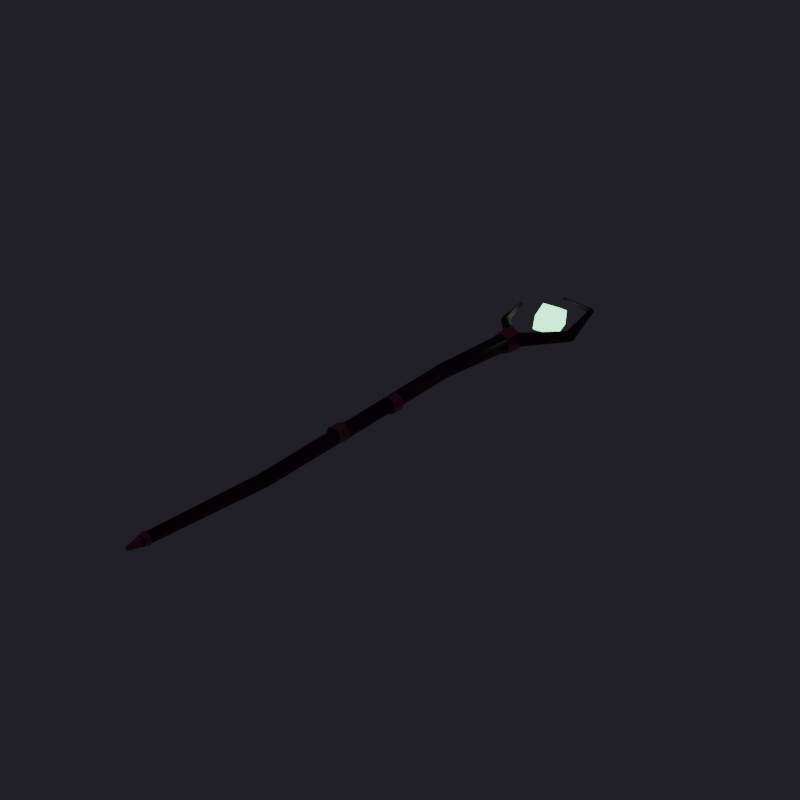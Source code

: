# Source: Druid_NatureStaff.blend  (saved by Blender 5.3.31; exported with 4.5.12 LTS)
import bpy
from mathutils import Matrix  # noqa: F401  (used for matrix-valued properties, if any)

bpy.ops.wm.read_factory_settings(use_empty=True)
scene = bpy.context.scene
scene.name = 'Scene'

# ---- collections
col_druid_naturestaff = bpy.data.collections.new('Druid_NatureStaff'); scene.collection.children.link(col_druid_naturestaff)

# ---- images (referenced by path relative to the original .blend; pixels are not part of the script)
import os
ASSET_DIR = os.environ.get("B2B_ASSET_DIR", "")  # directory of the original .blend (textures are referenced by path, not embedded)
HERE = os.path.dirname(os.path.abspath(__file__))  # packed textures are extracted next to this script under _unpacked/

def load_image(name, relpath, width, height, colorspace="sRGB"):
    """Load a texture the original file referenced (path relative to the .blend, or extracted next to this script)."""
    p = next((c for c in (os.path.join(HERE, relpath), os.path.join(ASSET_DIR, relpath)) if relpath and os.path.exists(c)), "")
    if p:
        img = bpy.data.images.load(p, check_existing=True)
        img.name = name
    else:  # same state as the original file: an image datablock whose file is absent (Cycles renders it pink)
        img = bpy.data.images.new(name, width, height)
        img.source = "FILE"
        img.filepath = "//" + (relpath or name)
    img.colorspace_settings.name = colorspace
    return img
img_t_wpn_leatherwood_albedo_png = load_image('T_Wpn_LeatherWood_Albedo.png', 'T_Wpn_LeatherWood_Albedo.png', 1024, 1024, 'sRGB')
img_t_wpn_leatherwood_normal_png = load_image('T_Wpn_LeatherWood_Normal.png', 'T_Wpn_LeatherWood_Normal.png', 1024, 1024, 'Non-Color')
img_t_wpn_antiquegold_albedo_png = load_image('T_Wpn_AntiqueGold_Albedo.png', 'T_Wpn_AntiqueGold_Albedo.png', 1024, 1024, 'sRGB')
img_t_wpn_antiquegold_normal_png = load_image('T_Wpn_AntiqueGold_Normal.png', 'T_Wpn_AntiqueGold_Normal.png', 1024, 1024, 'Non-Color')

# ---- materials (node trees are filled in below, after node groups)
mat_m_wpn_darkwood = bpy.data.materials.new('M_Wpn_DarkWood')
mat_m_wpn_antiquegold = bpy.data.materials.new('M_Wpn_AntiqueGold')
mat_m_wpn_runeemerald = bpy.data.materials.new('M_Wpn_RuneEmerald')

# ---- material node trees
mat_m_wpn_darkwood.use_nodes = True; mat_m_wpn_darkwood.node_tree.nodes.clear()
_N = mat_m_wpn_darkwood.node_tree.nodes; _L = mat_m_wpn_darkwood.node_tree.links
n0 = _N.new('ShaderNodeBsdfPrincipled'); n0.name = 'Principled BSDF'; n0.location = (-200, 100)
n0.inputs[1].default_value = 0.06
n0.inputs[2].default_value = 0.66
n0.inputs[10].default_value = 0.005
n1 = _N.new('ShaderNodeOutputMaterial'); n1.name = 'Material Output'; n1.location = (200, 100)
n2 = _N.new('ShaderNodeTexImage'); n2.name = 'Image Texture'; n2.location = (0, 0)
n2.image = img_t_wpn_leatherwood_albedo_png
n3 = _N.new('ShaderNodeMix'); n3.name = 'Mix'; n3.location = (0, 0)
n3.data_type = 'RGBA'
n3.blend_type = 'MULTIPLY'
n3.inputs[0].default_value = 0.72
n3.inputs[6].default_value = (0.28, 0.22, 0.14, 1.0)
n4 = _N.new('ShaderNodeTexImage'); n4.name = 'Image Texture.001'; n4.location = (0, 0)
n4.image = img_t_wpn_leatherwood_normal_png
n5 = _N.new('ShaderNodeNormalMap'); n5.name = 'Normal Map'; n5.location = (0, 0)
n5.width = 160
n5.inputs[0].default_value = 0.85
_L.new(n0.outputs[0], n1.inputs[0])
_L.new(n2.outputs[0], n3.inputs[7])
_L.new(n3.outputs[2], n0.inputs[0])
_L.new(n4.outputs[0], n5.inputs[1])
_L.new(n5.outputs[0], n0.inputs[5])
n1.is_active_output = True
mat_m_wpn_antiquegold.use_nodes = True; mat_m_wpn_antiquegold.node_tree.nodes.clear()
_N = mat_m_wpn_antiquegold.node_tree.nodes; _L = mat_m_wpn_antiquegold.node_tree.links
n0 = _N.new('ShaderNodeBsdfPrincipled'); n0.name = 'Principled BSDF'; n0.location = (-200, 100)
n0.inputs[1].default_value = 0.82
n0.inputs[2].default_value = 0.36
n0.inputs[10].default_value = 0.005
n1 = _N.new('ShaderNodeOutputMaterial'); n1.name = 'Material Output'; n1.location = (200, 100)
n2 = _N.new('ShaderNodeTexImage'); n2.name = 'Image Texture'; n2.location = (0, 0)
n2.image = img_t_wpn_antiquegold_albedo_png
n3 = _N.new('ShaderNodeMix'); n3.name = 'Mix'; n3.location = (0, 0)
n3.data_type = 'RGBA'
n3.blend_type = 'MULTIPLY'
n3.inputs[0].default_value = 0.72
n3.inputs[6].default_value = (0.82, 0.68, 0.34, 1.0)
n4 = _N.new('ShaderNodeTexImage'); n4.name = 'Image Texture.001'; n4.location = (0, 0)
n4.image = img_t_wpn_antiquegold_normal_png
n5 = _N.new('ShaderNodeNormalMap'); n5.name = 'Normal Map'; n5.location = (0, 0)
n5.width = 160
n5.inputs[0].default_value = 0.85
_L.new(n0.outputs[0], n1.inputs[0])
_L.new(n2.outputs[0], n3.inputs[7])
_L.new(n3.outputs[2], n0.inputs[0])
_L.new(n4.outputs[0], n5.inputs[1])
_L.new(n5.outputs[0], n0.inputs[5])
n1.is_active_output = True
mat_m_wpn_runeemerald.use_nodes = True; mat_m_wpn_runeemerald.node_tree.nodes.clear()
_N = mat_m_wpn_runeemerald.node_tree.nodes; _L = mat_m_wpn_runeemerald.node_tree.links
n0 = _N.new('ShaderNodeBsdfPrincipled'); n0.name = 'Principled BSDF'; n0.location = (-200, 100)
n0.inputs[0].default_value = (0.3, 0.98, 0.52, 1.0)
n0.inputs[1].default_value = 0.18
n0.inputs[2].default_value = 0.18
n0.inputs[10].default_value = 0.005
n0.inputs[27].default_value = (0.2, 1.0, 0.44, 1.0)
n0.inputs[28].default_value = 3.8
n1 = _N.new('ShaderNodeOutputMaterial'); n1.name = 'Material Output'; n1.location = (200, 100)
_L.new(n0.outputs[0], n1.inputs[0])
n1.is_active_output = True

# ---- world
world_previewworld = bpy.data.worlds.new('PreviewWorld'); scene.world = world_previewworld
world_previewworld.use_nodes = True; world_previewworld.node_tree.nodes.clear()
_N = world_previewworld.node_tree.nodes; _L = world_previewworld.node_tree.links
n0 = _N.new('ShaderNodeBackground'); n0.name = 'Background'; n0.location = (-200, 100)
n0.inputs[0].default_value = (0.025, 0.022, 0.032, 1.0)
n0.inputs[1].default_value = 0.85
n1 = _N.new('ShaderNodeOutputWorld'); n1.name = 'World Output'; n1.location = (200, 100)
_L.new(n0.outputs[0], n1.inputs[0])
n1.is_active_output = True

# ---- meshes
me_druidstaff_gnarledwood_mesh = bpy.data.meshes.new('DruidStaff_GnarledWood_Mesh')
me_druidstaff_gnarledwood_mesh.from_pydata([(-0.016, -0.8196, 0.0), (-0.0113, -0.8194, 0.01131), (9.991e-06, -0.8196, 0.016), (0.01132, -0.82, 0.01131), (0.016, -0.8204, 1.959e-18), (0.0113, -0.8206, -0.01131), (-9.991e-06, -0.8204, -0.016), (-0.01132, -0.82, -0.01131), (-0.01099, -0.4195, -0.01), (-0.004835, -0.4193, 0.004845), (0.01001, -0.4195, 0.01099), (0.02485, -0.42, 0.004845), (0.03099, -0.4205, -0.01), (0.02484, -0.4207, -0.02484), (0.009987, -0.4205, -0.03099), (-0.004854, -0.42, -0.02484), (-0.01099, -0.4205, -0.01), (-0.004837, -0.4207, 0.004845), (0.01001, -0.4205, 0.01099), (0.02485, -0.42, 0.004845), (0.03099, -0.4195, -0.01), (0.02484, -0.4193, -0.02485), (0.009988, -0.4195, -0.03099), (-0.004853, -0.42, -0.02485), (-0.02299, -0.0005475, 0.0), (-0.01625, -0.000774, 0.01626), (1.303e-05, -0.0005472, 0.02299), (0.01627, 2.193e-07, 0.01626), (0.02299, 0.0005475, 2.816e-18), (0.01625, 0.000774, -0.01626), (-1.303e-05, 0.0005472, -0.02299), (-0.01627, -2.193e-07, -0.01626), (-0.02299, -0.0006051, 0.0), (-0.01625, -0.0008554, 0.01626), (1.591e-05, -0.0006046, 0.02299), (0.01627, 2.96e-07, 0.01626), (0.02299, 0.0006051, 2.816e-18), (0.01625, 0.0008554, -0.01626), (-1.591e-05, 0.0006046, -0.02299), (-0.01627, -2.96e-07, -0.01626), (-0.03499, 0.3793, 0.01), (-0.02766, 0.3791, 0.02767), (-0.009983, 0.3793, 0.03499), (0.007684, 0.38, 0.02767), (0.01499, 0.3807, 0.01), (0.007659, 0.3809, -0.007672), (-0.01002, 0.3807, -0.01499), (-0.02768, 0.38, -0.007672), (-0.03499, 0.3807, 0.01), (-0.02766, 0.381, 0.02767), (-0.009981, 0.3807, 0.03499), (0.007684, 0.38, 0.02767), (0.01499, 0.3793, 0.01), (0.007657, 0.379, -0.007671), (-0.01002, 0.3793, -0.01499), (-0.02768, 0.38, -0.007671), (-0.03199, 0.7409, 0.0), (-0.0226, 0.7413, 0.02262), (2.466e-05, 0.7409, 0.03199), (0.02264, 0.74, 0.02262), (0.03199, 0.7391, 3.917e-18), (0.0226, 0.7387, -0.02262), (-2.466e-05, 0.7391, -0.03199), (-0.02264, 0.74, -0.02262), (-0.01957, 0.7371, 0.0), (-0.01384, 0.7321, 0.01838), (-1.198e-18, 0.72, 0.026), (0.01384, 0.7079, 0.01838), (0.01957, 0.7029, 3.184e-18), (0.01384, 0.7079, -0.01838), (3.594e-18, 0.72, -0.026), (-0.01384, 0.7321, -0.01838), (0.1249, 0.8932, 0.0), (0.1294, 0.8893, 0.01414), (0.14, 0.88, 0.02), (0.1506, 0.8707, 0.01414), (0.1551, 0.8668, 2.449e-18), (0.1506, 0.8707, -0.01414), (0.14, 0.88, -0.02), (0.1294, 0.8893, -0.01414), (0.1206, 0.8751, 0.0), (0.1263, 0.8766, 0.01414), (0.14, 0.88, 0.02), (0.1537, 0.8834, 0.01414), (0.1594, 0.8849, 2.449e-18), (0.1537, 0.8834, -0.01414), (0.14, 0.88, -0.02), (0.1263, 0.8766, -0.01414), (0.07127, 1.118, 0.0), (0.07383, 1.118, 0.006364), (0.08, 1.12, 0.009), (0.08617, 1.122, 0.006364), (0.08873, 1.122, 1.102e-18), (0.08617, 1.122, -0.006364), (0.08, 1.12, -0.009), (0.07383, 1.118, -0.006364), (0.07753, 1.111, 0.0), (0.07876, 1.116, 0.007794), (0.08124, 1.124, 0.007794), (0.08247, 1.129, 1.102e-18), (0.08124, 1.124, -0.007794), (0.07876, 1.116, -0.007794), (-0.0611, 1.156, 0.0), (-0.06055, 1.158, 0.003464), (-0.05945, 1.162, 0.003464), (-0.0589, 1.164, 4.899e-19), (-0.05945, 1.162, -0.003464), (-0.06055, 1.158, -0.003464), (-0.01622, 0.7251, 0.0), (-0.01147, 0.7295, 0.01556), (-9.93e-19, 0.74, 0.022), (0.01147, 0.7505, 0.01556), (0.01622, 0.7549, 2.694e-18), (0.01147, 0.7505, -0.01556), (2.979e-18, 0.74, -0.022), (-0.01147, 0.7295, -0.01556), (-0.1211, 0.8499, 0.0), (-0.1178, 0.8528, 0.01061), (-0.11, 0.86, 0.015), (-0.1022, 0.8672, 0.01061), (-0.09894, 0.8701, 1.837e-18), (-0.1022, 0.8672, -0.01061), (-0.11, 0.86, -0.015), (-0.1178, 0.8528, -0.01061), (-0.1246, 0.8564, 0.0), (-0.1173, 0.8582, 0.01299), (-0.1027, 0.8618, 0.01299), (-0.09545, 0.8636, 1.837e-18), (-0.1027, 0.8618, -0.01299), (-0.1173, 0.8582, -0.01299), (-0.1558, 1.019, 0.0), (-0.1529, 1.019, 0.005196), (-0.1471, 1.021, 0.005196), (-0.1442, 1.021, 7.348e-19), (-0.1471, 1.021, -0.005196), (-0.1529, 1.019, -0.005196)], [], [(0, 1, 9, 8), (1, 2, 10, 9), (2, 3, 11, 10), (3, 4, 12, 11), (4, 5, 13, 12), (5, 6, 14, 13), (6, 7, 15, 14), (7, 0, 8, 15), (7, 6, 5, 4, 3, 2, 1, 0), (8, 9, 10, 11, 12, 13, 14, 15), (16, 17, 25, 24), (17, 18, 26, 25), (18, 19, 27, 26), (19, 20, 28, 27), (20, 21, 29, 28), (21, 22, 30, 29), (22, 23, 31, 30), (23, 16, 24, 31), (23, 22, 21, 20, 19, 18, 17, 16), (24, 25, 26, 27, 28, 29, 30, 31), (32, 33, 41, 40), (33, 34, 42, 41), (34, 35, 43, 42), (35, 36, 44, 43), (36, 37, 45, 44), (37, 38, 46, 45), (38, 39, 47, 46), (39, 32, 40, 47), (39, 38, 37, 36, 35, 34, 33, 32), (40, 41, 42, 43, 44, 45, 46, 47), (48, 49, 57, 56), (49, 50, 58, 57), (50, 51, 59, 58), (51, 52, 60, 59), (52, 53, 61, 60), (53, 54, 62, 61), (54, 55, 63, 62), (55, 48, 56, 63), (55, 54, 53, 52, 51, 50, 49, 48), (56, 57, 58, 59, 60, 61, 62, 63), (64, 65, 73, 72), (65, 66, 74, 73), (66, 67, 75, 74), (67, 68, 76, 75), (68, 69, 77, 76), (69, 70, 78, 77), (70, 71, 79, 78), (71, 64, 72, 79), (71, 70, 69, 68, 67, 66, 65, 64), (72, 73, 74, 75, 76, 77, 78, 79), (80, 81, 89, 88), (81, 82, 90, 89), (82, 83, 91, 90), (83, 84, 92, 91), (84, 85, 93, 92), (85, 86, 94, 93), (86, 87, 95, 94), (87, 80, 88, 95), (87, 86, 85, 84, 83, 82, 81, 80), (88, 89, 90, 91, 92, 93, 94, 95), (96, 97, 103, 102), (97, 98, 104, 103), (98, 99, 105, 104), (99, 100, 106, 105), (100, 101, 107, 106), (101, 96, 102, 107), (101, 100, 99, 98, 97, 96), (102, 103, 104, 105, 106, 107), (108, 109, 117, 116), (109, 110, 118, 117), (110, 111, 119, 118), (111, 112, 120, 119), (112, 113, 121, 120), (113, 114, 122, 121), (114, 115, 123, 122), (115, 108, 116, 123), (115, 114, 113, 112, 111, 110, 109, 108), (116, 117, 118, 119, 120, 121, 122, 123), (124, 125, 131, 130), (125, 126, 132, 131), (126, 127, 133, 132), (127, 128, 134, 133), (128, 129, 135, 134), (129, 124, 130, 135), (129, 128, 127, 126, 125, 124), (130, 131, 132, 133, 134, 135)])
me_druidstaff_gnarledwood_mesh.polygons.foreach_set('use_smooth', [True] * 86)
_uv = me_druidstaff_gnarledwood_mesh.uv_layers.new(name='Float2')
_uv.uv.foreach_set('vector', [-0.8114, 0.5, -0.8111, 0.5181, -0.1708, 0.5078, -0.1712, 0.484, 0.4819, -0.8111, 0.5, -0.8114, 0.516, -0.1712, 0.4923, -0.1708, 0.5, -0.8114, 0.5181, -0.812, 0.5398, -0.172, 0.516, -0.1712, -0.812, 0.5181, -0.8126, 0.5, -0.1728, 0.484, -0.172, 0.5078, -0.8126, 0.5, -0.8129, 0.4819, -0.1732, 0.4602, -0.1728, 0.484, 0.5181, -0.8129, 0.5, -0.8126, 0.516, -0.1728, 0.5397, -0.1732, 0.5, -0.8126, 0.4819, -0.812, 0.4922, -0.172, 0.516, -0.1728, -0.812, 0.4819, -0.8114, 0.5, -0.1712, 0.484, -0.172, 0.4602, 0.4819, 0.4819, 0.5, 0.4744, 0.5181, 0.4819, 0.5256, 0.5, 0.5181, 0.5181, 0.5, 0.5256, 0.4819, 0.5181, 0.4744, 0.5, 0.4824, 0.484, 0.4923, 0.5078, 0.516, 0.5176, 0.5398, 0.5078, 0.5496, 0.484, 0.5397, 0.4602, 0.516, 0.4504, 0.4922, 0.4602, -0.1728, 0.484, -0.1731, 0.5078, 0.4988, 0.526, 0.4991, 0.5, 0.4923, -0.1731, 0.516, -0.1728, 0.5, 0.4991, 0.474, 0.4988, 0.516, -0.1728, 0.5398, -0.172, 0.526, 0.5, 0.5, 0.4991, -0.172, 0.5078, -0.1712, 0.484, 0.5009, 0.5, 0.5, 0.526, -0.1712, 0.484, -0.1709, 0.4602, 0.5012, 0.474, 0.5009, 0.5, 0.5397, -0.1709, 0.516, -0.1712, 0.5, 0.5009, 0.526, 0.5012, 0.516, -0.1712, 0.4922, -0.172, 0.474, 0.5, 0.5, 0.5009, -0.172, 0.4602, -0.1728, 0.484, 0.4991, 0.5, 0.5, 0.474, 0.4922, 0.4602, 0.516, 0.4504, 0.5397, 0.4602, 0.5496, 0.484, 0.5398, 0.5078, 0.516, 0.5176, 0.4923, 0.5078, 0.4824, 0.484, 0.4632, 0.5, 0.474, 0.526, 0.5, 0.5368, 0.526, 0.526, 0.5368, 0.5, 0.526, 0.474, 0.5, 0.4632, 0.474, 0.474, 0.499, 0.5, 0.4986, 0.526, 1.107, 0.5443, 1.107, 0.516, 0.474, 0.4986, 0.5, 0.499, 0.484, 1.107, 0.4557, 1.107, 0.5, 0.499, 0.526, 0.5, 0.5123, 1.108, 0.484, 1.107, 0.5, 0.526, 0.501, 0.5, 1.109, 0.516, 1.108, 0.5443, 0.501, 0.5, 0.5014, 0.474, 1.109, 0.4877, 1.109, 0.516, 0.526, 0.5014, 0.5, 0.501, 0.484, 1.109, 0.5123, 1.109, 0.5, 0.501, 0.474, 0.5, 0.4557, 1.108, 0.484, 1.109, 0.5, 0.474, 0.499, 0.5, 1.107, 0.516, 1.108, 0.4877, 0.474, 0.474, 0.5, 0.4632, 0.526, 0.474, 0.5368, 0.5, 0.526, 0.526, 0.5, 0.5368, 0.474, 0.526, 0.4632, 0.5, 0.444, 0.516, 0.4557, 0.5443, 0.484, 0.556, 0.5123, 0.5443, 0.524, 0.516, 0.5123, 0.4877, 0.484, 0.476, 0.4557, 0.4877, 1.109, 0.516, 1.11, 0.5443, 1.686, 0.5362, 1.685, 0.5, 0.4557, 1.11, 0.484, 1.109, 0.5, 1.685, 0.4638, 1.686, 0.484, 1.109, 0.5123, 1.108, 0.5362, 1.684, 0.5, 1.685, 1.108, 0.5443, 1.107, 0.516, 1.683, 0.5, 1.684, 0.5362, 1.107, 0.516, 1.106, 0.4877, 1.682, 0.4638, 1.683, 0.5, 0.5123, 1.106, 0.484, 1.107, 0.5, 1.683, 0.5362, 1.682, 0.484, 1.107, 0.4557, 1.108, 0.4638, 1.684, 0.5, 1.683, 1.108, 0.4877, 1.109, 0.516, 1.685, 0.5, 1.684, 0.4638, 0.4557, 0.4877, 0.484, 0.476, 0.5123, 0.4877, 0.524, 0.516, 0.5123, 0.5443, 0.484, 0.556, 0.4557, 0.5443, 0.444, 0.516, 0.4488, 0.5, 0.4638, 0.5362, 0.5, 0.5512, 0.5362, 0.5362, 0.5512, 0.5, 0.5362, 0.4638, 0.5, 0.4488, 0.4638, 0.4638, 1.679, 0.5, 1.671, 0.5294, 1.923, 0.5226, 1.929, 0.5, 0.4779, 1.671, 0.5, 1.652, 0.724, 1.908, 0.707, 1.923, 0.5, 1.652, 0.5221, 1.633, 0.741, 1.893, 0.724, 1.908, 1.633, 0.5294, 1.625, 0.5, 1.887, 0.5, 1.893, 0.5226, 1.625, 0.5, 1.633, 0.4706, 1.893, 0.4774, 1.887, 0.5, 0.5221, 1.633, 0.5, 1.652, 0.724, 1.908, 0.741, 1.893, 0.5, 1.652, 0.4779, 1.671, 0.707, 1.923, 0.724, 1.908, 1.671, 0.4706, 1.679, 0.5, 1.929, 0.5, 1.923, 0.4774, 0.4779, 0.4706, 0.5, 0.4584, 0.5221, 0.4706, 0.5313, 0.5, 0.5221, 0.5294, 0.5, 0.5416, 0.4779, 0.5294, 0.4687, 0.5, 0.6999, 0.5, 0.707, 0.5226, 0.724, 0.532, 0.741, 0.5226, 0.7481, 0.5, 0.741, 0.4774, 0.724, 0.468, 0.707, 0.4774, 1.9, 0.5, 1.903, 0.5226, 2.29, 0.5102, 2.289, 0.5, 0.702, 1.903, 0.724, 1.908, 0.628, 2.292, 0.6181, 2.29, 0.724, 1.908, 0.746, 1.913, 0.6379, 2.294, 0.628, 2.292, 1.913, 0.5226, 1.916, 0.5, 2.295, 0.5, 2.294, 0.5102, 1.916, 0.5, 1.913, 0.4774, 2.294, 0.4898, 2.295, 0.5, 0.746, 1.913, 0.724, 1.908, 0.628, 2.292, 0.6379, 2.294, 0.724, 1.908, 0.702, 1.903, 0.6181, 2.29, 0.628, 2.292, 1.903, 0.4774, 1.9, 0.5, 2.289, 0.5, 2.29, 0.4898, 0.702, 0.4774, 0.724, 0.468, 0.746, 0.4774, 0.755, 0.5, 0.746, 0.5226, 0.724, 0.532, 0.702, 0.5226, 0.693, 0.5, 0.614, 0.5, 0.6181, 0.5102, 0.628, 0.5144, 0.6379, 0.5102, 0.642, 0.5, 0.6379, 0.4898, 0.628, 0.4856, 0.6181, 0.4898, 0.624, 0.5, 0.626, 0.5125, 0.4031, 0.5055, 0.4022, 0.5, 0.626, 2.285, 0.63, 2.299, 0.4049, 2.359, 0.4031, 2.353, 0.63, 0.5125, 0.632, 0.5, 0.4058, 0.5, 0.4049, 0.5055, 0.632, 0.5, 0.63, 0.4875, 0.4049, 0.4945, 0.4058, 0.5, 0.63, 2.299, 0.626, 2.285, 0.4031, 2.353, 0.4049, 2.359, 0.626, 0.4875, 0.624, 0.5, 0.4022, 0.5, 0.4031, 0.4945, 2.285, 0.4875, 2.299, 0.4875, 2.306, 0.5, 2.299, 0.5125, 2.285, 0.5125, 2.278, 0.5, 2.35, 0.5, 2.353, 0.5055, 2.359, 0.5055, 2.362, 0.5, 2.359, 0.4945, 2.353, 0.4945, 1.66, 0.5, 1.667, 0.5249, 1.865, 0.517, 1.86, 0.5, 0.4817, 1.667, 0.5, 1.684, 0.324, 1.876, 0.3115, 1.865, 0.5, 1.684, 0.5183, 1.701, 0.3365, 1.887, 0.324, 1.876, 1.701, 0.5249, 1.708, 0.5, 1.892, 0.5, 1.887, 0.517, 1.708, 0.5, 1.701, 0.4751, 1.887, 0.483, 1.892, 0.5, 0.5183, 1.701, 0.5, 1.684, 0.324, 1.876, 0.3365, 1.887, 0.5, 1.684, 0.4817, 1.667, 0.3115, 1.865, 0.324, 1.876, 1.667, 0.4751, 1.66, 0.5, 1.86, 0.5, 1.865, 0.483, 0.4817, 0.4751, 0.5, 0.4648, 0.5183, 0.4751, 0.5259, 0.5, 0.5183, 0.5249, 0.5, 0.5352, 0.4817, 0.5249, 0.4741, 0.5, 0.3063, 0.5, 0.3115, 0.517, 0.324, 0.524, 0.3365, 0.517, 0.3417, 0.5, 0.3365, 0.483, 0.324, 0.476, 0.3115, 0.483, 1.87, 0.5, 1.873, 0.5208, 2.131, 0.5083, 2.13, 0.5, 0.3124, 1.873, 0.3356, 1.879, 0.2647, 2.133, 0.2553, 2.131, 1.879, 0.5208, 1.882, 0.5, 2.134, 0.5, 2.133, 0.5083, 1.882, 0.5, 1.879, 0.4792, 2.133, 0.4917, 2.134, 0.5, 0.3356, 1.879, 0.3124, 1.873, 0.2553, 2.131, 0.2647, 2.133, 1.873, 0.4792, 1.87, 0.5, 2.13, 0.5, 2.131, 0.4917, 0.3124, 0.4792, 0.3356, 0.4792, 0.3473, 0.5, 0.3356, 0.5208, 0.3124, 0.5208, 0.3007, 0.5, 0.2507, 0.5, 0.2553, 0.5083, 0.2647, 0.5083, 0.2693, 0.5, 0.2647, 0.4917, 0.2553, 0.4917])
me_druidstaff_gnarledwood_mesh.materials.append(mat_m_wpn_darkwood)
me_druidstaff_gnarledwood_mesh.update()
me_druidstaff_bronzebindings_mesh = bpy.data.meshes.new('DruidStaff_BronzeBindings_Mesh')
me_druidstaff_bronzebindings_mesh.from_pydata([(-0.028, -0.14, 0.0), (-0.0198, -0.14, 0.0198), (-1.715e-18, -0.14, 0.028), (0.0198, -0.14, 0.0198), (0.028, -0.14, 3.429e-18), (0.0198, -0.14, -0.0198), (5.144e-18, -0.14, -0.028), (-0.0198, -0.14, -0.0198), (-0.028, -0.1, 0.0), (-0.0198, -0.1, 0.0198), (-1.715e-18, -0.1, 0.028), (0.0198, -0.1, 0.0198), (0.028, -0.1, 3.429e-18), (0.0198, -0.1, -0.0198), (5.144e-18, -0.1, -0.028), (-0.0198, -0.1, -0.0198), (-0.028, 0.1, 0.0), (-0.0198, 0.1, 0.0198), (-1.715e-18, 0.1, 0.028), (0.0198, 0.1, 0.0198), (0.028, 0.1, 3.429e-18), (0.0198, 0.1, -0.0198), (5.144e-18, 0.1, -0.028), (-0.0198, 0.1, -0.0198), (-0.028, 0.14, 0.0), (-0.0198, 0.14, 0.0198), (-1.715e-18, 0.14, 0.028), (0.0198, 0.14, 0.0198), (0.028, 0.14, 3.429e-18), (0.0198, 0.14, -0.0198), (5.144e-18, 0.14, -0.028), (-0.0198, 0.14, -0.0198), (-0.036, 0.68, 0.0), (-0.02546, 0.68, 0.02546), (-2.204e-18, 0.68, 0.036), (0.02546, 0.68, 0.02546), (0.036, 0.68, 4.409e-18), (0.02546, 0.68, -0.02546), (6.613e-18, 0.68, -0.036), (-0.02546, 0.68, -0.02546), (-0.042, 0.74, 0.0), (-0.0297, 0.74, 0.0297), (-2.572e-18, 0.74, 0.042), (0.0297, 0.74, 0.0297), (0.042, 0.74, 5.144e-18), (0.0297, 0.74, -0.0297), (7.715e-18, 0.74, -0.042), (-0.0297, 0.74, -0.0297), (0.02, -0.8, 0.0), (0.01414, -0.8, 0.01414), (1.225e-18, -0.8, 0.02), (-0.01414, -0.8, 0.01414), (-0.02, -0.8, 2.449e-18), (-0.01414, -0.8, -0.01414), (-3.674e-18, -0.8, -0.02), (0.01414, -0.8, -0.01414), (0.005, -0.86, 0.0), (0.003536, -0.86, 0.003536), (3.062e-19, -0.86, 0.005), (-0.003536, -0.86, 0.003536), (-0.005, -0.86, 6.123e-19), (-0.003536, -0.86, -0.003536), (-9.185e-19, -0.86, -0.005), (0.003536, -0.86, -0.003536)], [], [(0, 1, 9, 8), (1, 2, 10, 9), (2, 3, 11, 10), (3, 4, 12, 11), (4, 5, 13, 12), (5, 6, 14, 13), (6, 7, 15, 14), (7, 0, 8, 15), (7, 6, 5, 4, 3, 2, 1, 0), (8, 9, 10, 11, 12, 13, 14, 15), (16, 17, 25, 24), (17, 18, 26, 25), (18, 19, 27, 26), (19, 20, 28, 27), (20, 21, 29, 28), (21, 22, 30, 29), (22, 23, 31, 30), (23, 16, 24, 31), (23, 22, 21, 20, 19, 18, 17, 16), (24, 25, 26, 27, 28, 29, 30, 31), (32, 33, 41, 40), (33, 34, 42, 41), (34, 35, 43, 42), (35, 36, 44, 43), (36, 37, 45, 44), (37, 38, 46, 45), (38, 39, 47, 46), (39, 32, 40, 47), (39, 38, 37, 36, 35, 34, 33, 32), (40, 41, 42, 43, 44, 45, 46, 47), (48, 49, 57, 56), (49, 50, 58, 57), (50, 51, 59, 58), (51, 52, 60, 59), (52, 53, 61, 60), (53, 54, 62, 61), (54, 55, 63, 62), (55, 48, 56, 63), (55, 54, 53, 52, 51, 50, 49, 48), (56, 57, 58, 59, 60, 61, 62, 63)])
_uv = me_druidstaff_bronzebindings_mesh.uv_layers.new(name='Float2')
_uv.uv.foreach_set('vector', [0.276, 0.5, 0.276, 0.5317, 0.34, 0.5317, 0.34, 0.5, 0.4683, 0.276, 0.5, 0.276, 0.5, 0.34, 0.4683, 0.34, 0.5, 0.276, 0.5317, 0.276, 0.5317, 0.34, 0.5, 0.34, 0.276, 0.5317, 0.276, 0.5, 0.34, 0.5, 0.34, 0.5317, 0.276, 0.5, 0.276, 0.4683, 0.34, 0.4683, 0.34, 0.5, 0.5317, 0.276, 0.5, 0.276, 0.5, 0.34, 0.5317, 0.34, 0.5, 0.276, 0.4683, 0.276, 0.4683, 0.34, 0.5, 0.34, 0.276, 0.4683, 0.276, 0.5, 0.34, 0.5, 0.34, 0.4683, 0.4683, 0.4683, 0.5, 0.4552, 0.5317, 0.4683, 0.5448, 0.5, 0.5317, 0.5317, 0.5, 0.5448, 0.4683, 0.5317, 0.4552, 0.5, 0.4552, 0.5, 0.4683, 0.5317, 0.5, 0.5448, 0.5317, 0.5317, 0.5448, 0.5, 0.5317, 0.4683, 0.5, 0.4552, 0.4683, 0.4683, 0.66, 0.5, 0.66, 0.5317, 0.724, 0.5317, 0.724, 0.5, 0.4683, 0.66, 0.5, 0.66, 0.5, 0.724, 0.4683, 0.724, 0.5, 0.66, 0.5317, 0.66, 0.5317, 0.724, 0.5, 0.724, 0.66, 0.5317, 0.66, 0.5, 0.724, 0.5, 0.724, 0.5317, 0.66, 0.5, 0.66, 0.4683, 0.724, 0.4683, 0.724, 0.5, 0.5317, 0.66, 0.5, 0.66, 0.5, 0.724, 0.5317, 0.724, 0.5, 0.66, 0.4683, 0.66, 0.4683, 0.724, 0.5, 0.724, 0.66, 0.4683, 0.66, 0.5, 0.724, 0.5, 0.724, 0.4683, 0.4683, 0.4683, 0.5, 0.4552, 0.5317, 0.4683, 0.5448, 0.5, 0.5317, 0.5317, 0.5, 0.5448, 0.4683, 0.5317, 0.4552, 0.5, 0.4552, 0.5, 0.4683, 0.5317, 0.5, 0.5448, 0.5317, 0.5317, 0.5448, 0.5, 0.5317, 0.4683, 0.5, 0.4552, 0.4683, 0.4683, 1.588, 0.5, 1.588, 0.5407, 1.684, 0.5475, 1.684, 0.5, 0.4593, 1.588, 0.5, 1.588, 0.5, 1.684, 0.4525, 1.684, 0.5, 1.588, 0.5407, 1.588, 0.5475, 1.684, 0.5, 1.684, 1.588, 0.5407, 1.588, 0.5, 1.684, 0.5, 1.684, 0.5475, 1.588, 0.5, 1.588, 0.4593, 1.684, 0.4525, 1.684, 0.5, 0.5407, 1.588, 0.5, 1.588, 0.5, 1.684, 0.5475, 1.684, 0.5, 1.588, 0.4593, 1.588, 0.4525, 1.684, 0.5, 1.684, 1.588, 0.4593, 1.588, 0.5, 1.684, 0.5, 1.684, 0.4525, 0.4593, 0.4593, 0.5, 0.4424, 0.5407, 0.4593, 0.5576, 0.5, 0.5407, 0.5407, 0.5, 0.5576, 0.4593, 0.5407, 0.4424, 0.5, 0.4328, 0.5, 0.4525, 0.5475, 0.5, 0.5672, 0.5475, 0.5475, 0.5672, 0.5, 0.5475, 0.4525, 0.5, 0.4328, 0.4525, 0.4525, -0.78, 0.5, -0.78, 0.5226, -0.876, 0.5057, -0.876, 0.5, 0.5226, -0.78, 0.5, -0.78, 0.5, -0.876, 0.5057, -0.876, 0.5, -0.78, 0.4774, -0.78, 0.4943, -0.876, 0.5, -0.876, -0.78, 0.5226, -0.78, 0.5, -0.876, 0.5, -0.876, 0.5057, -0.78, 0.5, -0.78, 0.4774, -0.876, 0.4943, -0.876, 0.5, 0.4774, -0.78, 0.5, -0.78, 0.5, -0.876, 0.4943, -0.876, 0.5, -0.78, 0.5226, -0.78, 0.5057, -0.876, 0.5, -0.876, -0.78, 0.4774, -0.78, 0.5, -0.876, 0.5, -0.876, 0.4943, 0.5226, 0.4774, 0.5, 0.468, 0.4774, 0.4774, 0.468, 0.5, 0.4774, 0.5226, 0.5, 0.532, 0.5226, 0.5226, 0.532, 0.5, 0.508, 0.5, 0.5057, 0.5057, 0.5, 0.508, 0.4943, 0.5057, 0.492, 0.5, 0.4943, 0.4943, 0.5, 0.492, 0.5057, 0.4943])
me_druidstaff_bronzebindings_mesh.materials.append(mat_m_wpn_antiquegold)
me_druidstaff_bronzebindings_mesh.update()
me_druidstaff_natureheartstone_mesh = bpy.data.meshes.new('DruidStaff_NatureHeartstone_Mesh')
me_druidstaff_natureheartstone_mesh.from_pydata([(0.005, 0.86, 0.0), (0.0075, 0.86, 0.00433), (0.0125, 0.86, 0.00433), (0.015, 0.86, 6.123e-19), (0.0125, 0.86, -0.00433), (0.0075, 0.86, -0.00433), (-0.052, 0.96, 0.0), (-0.021, 0.96, 0.05369), (0.041, 0.96, 0.05369), (0.072, 0.96, 7.593e-18), (0.041, 0.96, -0.05369), (-0.021, 0.96, -0.05369), (-0.052, 0.96, 0.0), (-0.021, 0.96, 0.05369), (0.041, 0.96, 0.05369), (0.072, 0.96, 7.593e-18), (0.041, 0.96, -0.05369), (-0.021, 0.96, -0.05369), (0.005, 1.06, 0.0), (0.0075, 1.06, 0.00433), (0.0125, 1.06, 0.00433), (0.015, 1.06, 6.123e-19), (0.0125, 1.06, -0.00433), (0.0075, 1.06, -0.00433)], [], [(0, 1, 7, 6), (1, 2, 8, 7), (2, 3, 9, 8), (3, 4, 10, 9), (4, 5, 11, 10), (5, 0, 6, 11), (5, 4, 3, 2, 1, 0), (6, 7, 8, 9, 10, 11), (12, 13, 19, 18), (13, 14, 20, 19), (14, 15, 21, 20), (15, 16, 22, 21), (16, 17, 23, 22), (17, 12, 18, 23), (17, 16, 15, 14, 13, 12), (18, 19, 20, 21, 22, 23)])
_uv = me_druidstaff_natureheartstone_mesh.uv_layers.new(name='Float2')
_uv.uv.foreach_set('vector', [1.876, 0.5, 1.876, 0.5069, 2.036, 0.5859, 2.036, 0.5, 0.512, 1.876, 0.52, 1.876, 0.5656, 2.036, 0.4664, 2.036, 1.876, 0.5069, 1.876, 0.5, 2.036, 0.5, 2.036, 0.5859, 1.876, 0.5, 1.876, 0.4931, 2.036, 0.4141, 2.036, 0.5, 0.52, 1.876, 0.512, 1.876, 0.4664, 2.036, 0.5656, 2.036, 1.876, 0.4931, 1.876, 0.5, 2.036, 0.5, 2.036, 0.4141, 0.512, 0.4931, 0.52, 0.4931, 0.524, 0.5, 0.52, 0.5069, 0.512, 0.5069, 0.508, 0.5, 0.4168, 0.5, 0.4664, 0.5859, 0.5656, 0.5859, 0.6152, 0.5, 0.5656, 0.4141, 0.4664, 0.4141, 2.036, 0.5, 2.036, 0.5859, 2.196, 0.5069, 2.196, 0.5, 0.4664, 2.036, 0.5656, 2.036, 0.52, 2.196, 0.512, 2.196, 2.036, 0.5859, 2.036, 0.5, 2.196, 0.5, 2.196, 0.5069, 2.036, 0.5, 2.036, 0.4141, 2.196, 0.4931, 2.196, 0.5, 0.5656, 2.036, 0.4664, 2.036, 0.512, 2.196, 0.52, 2.196, 2.036, 0.4141, 2.036, 0.5, 2.196, 0.5, 2.196, 0.4931, 0.4664, 0.4141, 0.5656, 0.4141, 0.6152, 0.5, 0.5656, 0.5859, 0.4664, 0.5859, 0.4168, 0.5, 0.508, 0.5, 0.512, 0.5069, 0.52, 0.5069, 0.524, 0.5, 0.52, 0.4931, 0.512, 0.4931])
me_druidstaff_natureheartstone_mesh.materials.append(mat_m_wpn_runeemerald)
me_druidstaff_natureheartstone_mesh.update()

# ---- objects
ob_druid_naturestaff = bpy.data.objects.new('Druid_NatureStaff', None)
ob_druidstaff_gnarledwood = bpy.data.objects.new('DruidStaff_GnarledWood', me_druidstaff_gnarledwood_mesh)
ob_druidstaff_bronzebindings = bpy.data.objects.new('DruidStaff_BronzeBindings', me_druidstaff_bronzebindings_mesh)
ob_druidstaff_natureheartstone = bpy.data.objects.new('DruidStaff_NatureHeartstone', me_druidstaff_natureheartstone_mesh)
ob_grippoint = bpy.data.objects.new('GripPoint', None)
ob_primaryattach = bpy.data.objects.new('PrimaryAttach', None)
ob_magicemitsocket = bpy.data.objects.new('MagicEmitSocket', None)
ob_projectilespawn = bpy.data.objects.new('ProjectileSpawn', None)
ob_vfxtrailsocket = bpy.data.objects.new('VfxTrailSocket', None)

# ---- transforms, parenting, visibility, modifiers, constraints
ob_druid_naturestaff.location = (0.0, 0.0, 0.0)
ob_druid_naturestaff.empty_display_type = 'ARROWS'
ob_druid_naturestaff.empty_display_size = 0.08
ob_druidstaff_gnarledwood.parent = ob_druid_naturestaff
ob_druidstaff_gnarledwood.location = (0.0, 0.0, 0.0)
ob_druidstaff_bronzebindings.parent = ob_druid_naturestaff
ob_druidstaff_bronzebindings.location = (0.0, 0.0, 0.0)
ob_druidstaff_natureheartstone.parent = ob_druid_naturestaff
ob_druidstaff_natureheartstone.location = (0.0, 0.0, 0.0)
ob_grippoint.parent = ob_druid_naturestaff
ob_grippoint.location = (0.0, 0.0, 0.0)
ob_grippoint.empty_display_type = 'ARROWS'
ob_grippoint.empty_display_size = 0.05
ob_primaryattach.parent = ob_druid_naturestaff
ob_primaryattach.location = (0.0, 0.0, 0.0)
ob_primaryattach.empty_display_type = 'ARROWS'
ob_primaryattach.empty_display_size = 0.05
ob_magicemitsocket.parent = ob_druid_naturestaff
ob_magicemitsocket.location = (0.01, 0.96, 0.0)
ob_magicemitsocket.empty_display_type = 'ARROWS'
ob_magicemitsocket.empty_display_size = 0.05
ob_projectilespawn.parent = ob_druid_naturestaff
ob_projectilespawn.location = (0.01, 1.04, 0.0)
ob_projectilespawn.empty_display_type = 'ARROWS'
ob_projectilespawn.empty_display_size = 0.05
ob_vfxtrailsocket.parent = ob_druid_naturestaff
ob_vfxtrailsocket.location = (0.01, 1.04, 0.0)
ob_vfxtrailsocket.empty_display_type = 'ARROWS'
ob_vfxtrailsocket.empty_display_size = 0.05

# ---- collection membership
col_druid_naturestaff.objects.link(ob_druid_naturestaff)
col_druid_naturestaff.objects.link(ob_druidstaff_gnarledwood)
col_druid_naturestaff.objects.link(ob_druidstaff_bronzebindings)
col_druid_naturestaff.objects.link(ob_druidstaff_natureheartstone)
col_druid_naturestaff.objects.link(ob_grippoint)
col_druid_naturestaff.objects.link(ob_primaryattach)
col_druid_naturestaff.objects.link(ob_magicemitsocket)
col_druid_naturestaff.objects.link(ob_projectilespawn)
col_druid_naturestaff.objects.link(ob_vfxtrailsocket)

# ---- scene / render settings (as saved in the file)
scene.frame_start = 1; scene.frame_end = 250; scene.frame_set(1)
scene.render.engine = 'BLENDER_EEVEE_NEXT'
scene.render.resolution_x = 768
scene.render.resolution_y = 768
scene.render.bake_bias = 0.0
scene.render.bake_samples = 0
scene.render.compositor_device = 'GPU'
scene.eevee.use_volume_custom_range = False
scene.eevee.fast_gi_thickness_near = 0.1
scene.eevee.fast_gi_thickness_far = 0.0
scene.eevee.ray_tracing_options.screen_trace_thickness = 0.1
bpy.context.view_layer.update()

# ---- added for rendering (the .blend has no active camera): camera
cam_auto = bpy.data.cameras.new('AutoCamera')
cam_auto.lens = 50.0
cam_auto.sensor_width = 36.0
cam_auto.clip_end = 1000.0
ob_auto_camera = bpy.data.objects.new('AutoCamera', cam_auto)
scene.collection.objects.link(ob_auto_camera)
ob_auto_camera.location = (1.89948, -2.12531, 1.51815)
ob_auto_camera.rotation_euler = (1.09748, -7.21219e-08, 0.694738)
scene.camera = ob_auto_camera
bpy.context.view_layer.update()
